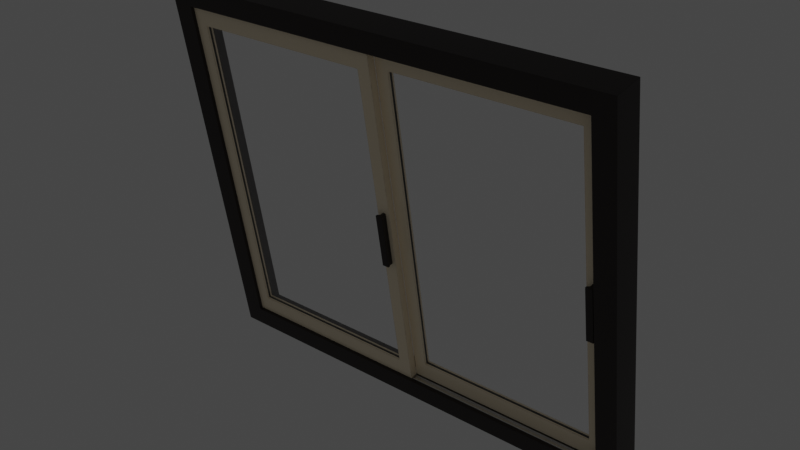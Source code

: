# Source: sliding_window.blend  (saved by Blender 4.1.23; exported with 4.5.12 LTS)
import bpy
from mathutils import Matrix  # noqa: F401  (used for matrix-valued properties, if any)

bpy.ops.wm.read_factory_settings(use_empty=True)
scene = bpy.context.scene
scene.name = 'Scene'

# ---- collections
col_sliding_window = bpy.data.collections.new('Sliding Window'); scene.collection.children.link(col_sliding_window)

# ---- materials (node trees are filled in below, after node groups)
mat_win_glass = bpy.data.materials.new('win_Glass')
mat_win_glass.alpha_threshold = 0.0
mat_win_glass.line_color = (0.0, 0.0, 0.0, 1.0)
mat_win_black_rubber = bpy.data.materials.new('win_black rubber')
mat_win_black_rubber.alpha_threshold = 0.0
mat_win_black_rubber.use_transparent_shadow = False
mat_win_black_rubber.roughness = 0.5
mat_win_metal_paint = bpy.data.materials.new('win_Metal Paint')
mat_win_metal_paint.use_transparent_shadow = False
mat_win_metal_paint_a = bpy.data.materials.new('win_Metal Paint a')
mat_win_metal_paint_a.use_transparent_shadow = False
mat_win_degradable_metal = bpy.data.materials.new('win_Degradable Metal')
mat_win_degradable_metal.use_transparent_shadow = False
mat_win_degradable_metal.use_raytrace_refraction = True
mat_win_degradable_metal.use_screen_refraction = True
mat_win_degradable_metal.thickness_mode = 'SLAB'

# ---- node groups
ng_nodegroup_004 = bpy.data.node_groups.new('NodeGroup.004', 'ShaderNodeTree')
_s = ng_nodegroup_004.interface.new_socket(name='Normal', in_out='OUTPUT', socket_type='NodeSocketVector')
_s.min_value = 0.0
_s.max_value = 0.0
_s = ng_nodegroup_004.interface.new_socket(name='Strength', in_out='INPUT', socket_type='NodeSocketFloat')
_s.subtype = 'FACTOR'
_s.default_value = 0.09167
_s.min_value = 0.0
_s.max_value = 1.0
_N = ng_nodegroup_004.nodes; _L = ng_nodegroup_004.links
n0 = _N.new('NodeFrame'); n0.name = 'Bump.001'; n0.location = (-252, 231)
n0.label = 'Bump'
n0.width = 502
n1 = _N.new('ShaderNodeTexNoise'); n1.name = 'Noise Texture'; n1.location = (30, -203)
n1.inputs[2].default_value = 0.07
n1.inputs[3].default_value = 15.1
n1.inputs[4].default_value = 0.825
n2 = _N.new('ShaderNodeTexNoise'); n2.name = 'Musgrave Texture'; n2.location = (176, -203)
n2.width = 150
n2.normalize = False
n2.inputs[2].default_value = 0.07
n2.inputs[3].default_value = 14.0
n2.inputs[4].default_value = 0.0
n2.inputs[5].default_value = 12.6
n3 = _N.new('ShaderNodeBump'); n3.name = 'Bump'; n3.location = (332, -30)
n3.inputs[1].default_value = 0.5
n3.inputs[2].default_value = 1.0
n4 = _N.new('NodeGroupOutput'); n4.name = 'Group Output'; n4.location = (331, -210)
n5 = _N.new('NodeGroupInput'); n5.name = 'Group Input'; n5.location = (32, -126)
n1.parent = n0
n2.parent = n0
n3.parent = n0
n4.parent = n0
n5.parent = n0
_L.new(n3.outputs[0], n4.inputs[0])
_L.new(n1.outputs[1], n2.inputs[0])
_L.new(n2.outputs[0], n3.inputs[3])
_L.new(n5.outputs[0], n3.inputs[0])
n4.is_active_output = True
ng_nodegroup = bpy.data.node_groups.new('NodeGroup', 'ShaderNodeTree')
_s = ng_nodegroup.interface.new_socket(name='Vector', in_out='OUTPUT', socket_type='NodeSocketVector')
_s.min_value = 0.0
_s.max_value = 0.0
_s = ng_nodegroup.interface.new_socket(name='Wear', in_out='INPUT', socket_type='NodeSocketFloat')
_s.subtype = 'FACTOR'
_s.min_value = -1.0
_s.max_value = 1.0
_N = ng_nodegroup.nodes; _L = ng_nodegroup.links
n0 = _N.new('NodeGroupOutput'); n0.name = 'Group Output'; n0.location = (-604, 52)
n1 = _N.new('ShaderNodeVectorCurve'); n1.name = 'Vector Curves'; n1.location = (-855, 52)
_c = n1.mapping.curves[0]
while len(_c.points) > 2: _c.points.remove(_c.points[-1])
_c.points[0].location = (-1.0, -1.0); _c.points[0].handle_type = 'AUTO'
_c.points[1].location = (-0.42727, 0.0375); _c.points[1].handle_type = 'AUTO'
_p = _c.points.new(0.22727, 0.25); _p.handle_type = 'AUTO'
_p = _c.points.new(0.6, 0.7); _p.handle_type = 'AUTO'
_p = _c.points.new(1.0, 1.0); _p.handle_type = 'AUTO'
n1.mapping.update()
n1.inputs[0].default_value = 0.0
n2 = _N.new('ShaderNodeValToRGB'); n2.name = 'ColorRamp.001'; n2.location = (-1100, 53)
while len(n2.color_ramp.elements) > 1: n2.color_ramp.elements.remove(n2.color_ramp.elements[-1])
n2.color_ramp.elements[0].position = 0.0; n2.color_ramp.elements[0].color = (0.0, 0.0, 0.0, 1.0)
_e = n2.color_ramp.elements.new(0.8955); _e.color = (0.877, 0.07632, 0.1826, 1.0)
n3 = _N.new('ShaderNodeMath'); n3.name = 'Math'; n3.location = (-1244, 52)
n3.inputs[2].default_value = 0.0
n4 = _N.new('ShaderNodeTexNoise'); n4.name = 'Musgrave Texture.001'; n4.location = (-1011, -159)
n4.width = 150
n4.normalize = False
n4.inputs[2].default_value = 1.0
n4.inputs[3].default_value = 3.6
n4.inputs[4].default_value = 1.0
n4.inputs[5].default_value = 7.0
n5 = _N.new('ShaderNodeTexNoise'); n5.name = 'Noise Texture.002'; n5.location = (-1151, -159)
n5.inputs[2].default_value = 7.1
n5.inputs[3].default_value = 15.4
n5.inputs[4].default_value = 0.8167
n6 = _N.new('NodeGroupInput'); n6.name = 'Group Input'; n6.location = (-1295, -160)
n6.label = 'Dustamt'
_L.new(n1.outputs[0], n0.inputs[0])
_L.new(n5.outputs[1], n4.inputs[0])
_L.new(n2.outputs[0], n1.inputs[1])
_L.new(n3.outputs[0], n2.inputs[0])
_L.new(n4.outputs[0], n3.inputs[0])
_L.new(n6.outputs[0], n3.inputs[1])
n0.is_active_output = True
ng_nodegroup_002 = bpy.data.node_groups.new('NodeGroup.002', 'ShaderNodeTree')
_s = ng_nodegroup_002.interface.new_socket(name='Color', in_out='OUTPUT', socket_type='NodeSocketColor')
_s.default_value = (0.0, 0.0, 0.0, 0.0)
_N = ng_nodegroup_002.nodes; _L = ng_nodegroup_002.links
n0 = _N.new('ShaderNodeTexNoise'); n0.name = 'Noise Texture.001'; n0.location = (-86, -1)
n0.inputs[2].default_value = 28.6
n0.inputs[3].default_value = 11.5
n0.inputs[4].default_value = 0.975
n0.inputs[8].default_value = -0.8
n1 = _N.new('NodeGroupInput'); n1.name = 'Group Input'; n1.location = (-286, 0)
n2 = _N.new('NodeGroupOutput'); n2.name = 'Group Output'; n2.location = (376, 0)
n3 = _N.new('ShaderNodeValToRGB'); n3.name = 'ColorRamp'; n3.location = (86, 1)
n3.label = 'color ramp'
while len(n3.color_ramp.elements) > 1: n3.color_ramp.elements.remove(n3.color_ramp.elements[-1])
n3.color_ramp.elements[0].position = 0.0; n3.color_ramp.elements[0].color = (0.0, 0.0, 0.0, 1.0)
_e = n3.color_ramp.elements.new(0.6591); _e.color = (1.0, 1.0, 1.0, 1.0)
_L.new(n3.outputs[0], n2.inputs[0])
_L.new(n0.outputs[1], n3.inputs[0])
n2.is_active_output = True
ng_nodegroup_001 = bpy.data.node_groups.new('NodeGroup.001', 'ShaderNodeTree')
_s = ng_nodegroup_001.interface.new_socket(name='Color', in_out='OUTPUT', socket_type='NodeSocketColor')
_s.default_value = (0.0, 0.0, 0.0, 0.0)
_N = ng_nodegroup_001.nodes; _L = ng_nodegroup_001.links
n0 = _N.new('ShaderNodeMapping'); n0.name = 'Mapping'; n0.location = (-179, 56)
n0.width = 240
n1 = _N.new('ShaderNodeTexCoord'); n1.name = 'Texture Coordinate'; n1.location = (-330, 53)
n2 = _N.new('NodeGroupOutput'); n2.name = 'Group Output'; n2.location = (511, 49)
n3 = _N.new('ShaderNodeValToRGB'); n3.name = 'ColorRamp'; n3.location = (236, 64)
while len(n3.color_ramp.elements) > 1: n3.color_ramp.elements.remove(n3.color_ramp.elements[-1])
n3.color_ramp.elements[0].position = 0.0; n3.color_ramp.elements[0].color = (0.01447, 0.009474, 0.00586, 1.0)
_e = n3.color_ramp.elements.new(1.0); _e.color = (1.0, 0.8057, 0.635, 1.0)
n4 = _N.new('ShaderNodeTexNoise'); n4.name = 'Noise Texture.001'; n4.location = (77, 52)
n4.inputs[2].default_value = 1.9
n4.inputs[3].default_value = 16.0
n4.inputs[4].default_value = 1.0
n5 = _N.new('NodeGroupInput'); n5.name = 'Group Input'; n5.location = (-427, -202)
_L.new(n1.outputs[2], n0.inputs[0])
_L.new(n0.outputs[0], n4.inputs[0])
_L.new(n3.outputs[0], n2.inputs[0])
_L.new(n4.outputs[1], n3.inputs[0])
n2.is_active_output = True

# ---- material node trees
mat_win_glass.use_nodes = True; mat_win_glass.node_tree.nodes.clear()
_N = mat_win_glass.node_tree.nodes; _L = mat_win_glass.node_tree.links
n0 = _N.new('ShaderNodeOutputMaterial'); n0.name = 'Material Output'; n0.location = (300, 300)
n1 = _N.new('ShaderNodeBsdfTransparent'); n1.name = 'Transparent BSDF'; n1.location = (-769, 114)
n2 = _N.new('ShaderNodeBsdfGlass'); n2.name = 'Glass BSDF'; n2.location = (-780, 320)
n2.distribution = 'BECKMANN'
n3 = _N.new('ShaderNodeLightPath'); n3.name = 'Light Path'; n3.location = (-780, 665)
n4 = _N.new('ShaderNodeMath'); n4.name = 'Math'; n4.location = (-378, 556)
n4.inputs[2].default_value = 0.0
n5 = _N.new('ShaderNodeMixShader'); n5.name = 'Mix Shader'; n5.location = (-8, 326)
_L.new(n2.outputs[0], n5.inputs[1])
_L.new(n1.outputs[0], n5.inputs[2])
_L.new(n3.outputs[1], n4.inputs[0])
_L.new(n3.outputs[2], n4.inputs[1])
_L.new(n4.outputs[0], n5.inputs[0])
_L.new(n5.outputs[0], n0.inputs[0])
n0.is_active_output = True
mat_win_black_rubber.use_nodes = True; mat_win_black_rubber.node_tree.nodes.clear()
_N = mat_win_black_rubber.node_tree.nodes; _L = mat_win_black_rubber.node_tree.links
n0 = _N.new('ShaderNodeOutputMaterial'); n0.name = 'Material Output'; n0.location = (300, 300)
n1 = _N.new('ShaderNodeEmission'); n1.name = 'Emission'; n1.location = (-163, 303)
n2 = _N.new('ShaderNodeMath'); n2.name = 'Math'; n2.location = (-618, 111)
n2.inputs[1].default_value = 40.0
n3 = _N.new('ShaderNodeMath'); n3.name = 'Math.001'; n3.location = (-774, 65)
n3.operation = 'MULTIPLY'
n3.inputs[1].default_value = 2.0
n4 = _N.new('ShaderNodeTexNoise'); n4.name = 'Noise Texture.001'; n4.location = (-972, 98)
n4.inputs[2].default_value = 20.0
n4.inputs[3].default_value = 1.0
n5 = _N.new('ShaderNodeMath'); n5.name = 'Math.002'; n5.location = (-638, -172)
n5.inputs[1].default_value = 20.0
n6 = _N.new('ShaderNodeMath'); n6.name = 'Math.003'; n6.location = (-794, -218)
n6.operation = 'MULTIPLY'
n6.inputs[1].default_value = 2.0
n7 = _N.new('ShaderNodeTexNoise'); n7.name = 'Noise Texture.002'; n7.location = (-231, -238)
n7.inputs[3].default_value = 5.0
n8 = _N.new('ShaderNodeTexVoronoi'); n8.name = 'Voronoi Texture'; n8.location = (-435, -213)
n9 = _N.new('ShaderNodeTexNoise'); n9.name = 'Noise Texture.003'; n9.location = (-992, -185)
n9.inputs[2].default_value = 20.0
n9.inputs[3].default_value = 1.0
n10 = _N.new('ShaderNodeInvert'); n10.name = 'Invert'; n10.location = (-89, 260)
n11 = _N.new('ShaderNodeTexCoord'); n11.name = 'Texture Coordinate'; n11.location = (-1863, 116)
n12 = _N.new('ShaderNodeMapping'); n12.name = 'Mapping'; n12.location = (-1497, 154)
n13 = _N.new('ShaderNodeTexNoise'); n13.name = 'Noise Texture'; n13.location = (-487, 262)
n13.inputs[3].default_value = 5.0
n14 = _N.new('ShaderNodeBsdfPrincipled'); n14.name = 'Principled BSDF'; n14.location = (83, 348)
n14.width = 150
n14.subsurface_method = 'BURLEY'
n14.inputs[0].default_value = (0.02333, 0.02333, 0.02333, 1.0)
n14.inputs[3].default_value = 1.45
n14.inputs[9].default_value = (1.0, 1.0, 1.0)
n14.inputs[27].default_value = (0.0, 0.0, 0.0, 1.0)
n14.inputs[28].default_value = 1.0
n15 = _N.new('ShaderNodeRGBCurve'); n15.name = 'RGB Curves'; n15.location = (-262, 70)
_c = n15.mapping.curves[3]
while len(_c.points) > 2: _c.points.remove(_c.points[-1])
_c.points[0].location = (0.0, 0.16875); _c.points[0].handle_type = 'AUTO'
_c.points[1].location = (0.27273, 0.50625); _c.points[1].handle_type = 'AUTO'
_p = _c.points.new(0.60909, 0.75); _p.handle_type = 'AUTO'
_p = _c.points.new(1.0, 1.0); _p.handle_type = 'AUTO'
n15.mapping.update()
n16 = _N.new('ShaderNodeTexNoise'); n16.name = 'Noise Texture.004'; n16.location = (-861, 381)
n16.inputs[3].default_value = 5.0
n17 = _N.new('ShaderNodeBrightContrast'); n17.name = 'Bright/Contrast'; n17.location = (-659, 340)
n17.inputs[2].default_value = 0.5
n18 = _N.new('ShaderNodeMath'); n18.name = 'Math.004'; n18.location = (-429, 36)
n18.operation = 'MULTIPLY'
n19 = _N.new('ShaderNodeBump'); n19.name = 'Bump'; n19.location = (-1, -176)
n19.inputs[0].default_value = 0.01
n19.inputs[1].default_value = 1.0
n19.inputs[2].default_value = 1.0
_L.new(n11.outputs[0], n12.inputs[0])
_L.new(n13.outputs[0], n18.inputs[0])
_L.new(n4.outputs[0], n3.inputs[0])
_L.new(n2.outputs[0], n13.inputs[2])
_L.new(n3.outputs[0], n2.inputs[0])
_L.new(n12.outputs[0], n13.inputs[0])
_L.new(n12.outputs[0], n4.inputs[0])
_L.new(n15.outputs[0], n14.inputs[2])
_L.new(n9.outputs[0], n6.inputs[0])
_L.new(n6.outputs[0], n5.inputs[0])
_L.new(n5.outputs[0], n8.inputs[2])
_L.new(n15.outputs[0], n10.inputs[1])
_L.new(n18.outputs[0], n15.inputs[1])
_L.new(n16.outputs[0], n17.inputs[0])
_L.new(n18.outputs[0], n1.inputs[0])
_L.new(n17.outputs[0], n18.inputs[1])
_L.new(n14.outputs[0], n0.inputs[0])
_L.new(n15.outputs[0], n19.inputs[3])
_L.new(n19.outputs[0], n14.inputs[5])
n0.is_active_output = True
mat_win_metal_paint.use_nodes = True; mat_win_metal_paint.node_tree.nodes.clear()
_N = mat_win_metal_paint.node_tree.nodes; _L = mat_win_metal_paint.node_tree.links
n0 = _N.new('ShaderNodeTexNoise'); n0.name = 'Noise Texture'; n0.location = (-452, -105)
n0.inputs[2].default_value = 361.7
n0.inputs[3].default_value = 0.0
n1 = _N.new('ShaderNodeBump'); n1.name = 'Bump'; n1.location = (-231, -112)
n1.inputs[0].default_value = 0.01
n1.inputs[1].default_value = 1.0
n1.inputs[2].default_value = 1.0
n2 = _N.new('ShaderNodeRGB'); n2.name = 'RGB'; n2.location = (-529, 205)
n2.outputs[0].default_value = (1.0, 0.8845, 0.6807, 1.0)
n3 = _N.new('ShaderNodeBsdfDiffuse'); n3.name = 'Diffuse BSDF'; n3.location = (-257, 173)
n3.inputs[1].default_value = 1.0
n4 = _N.new('ShaderNodeVectorMath'); n4.name = 'Vector Math'; n4.location = (-638, 800)
n4.operation = 'DOT_PRODUCT'
n5 = _N.new('ShaderNodeNewGeometry'); n5.name = 'Geometry'; n5.location = (-1160, 830)
n6 = _N.new('ShaderNodeTexNoise'); n6.name = 'Noise Texture.001'; n6.location = (-656, 1118)
n6.inputs[2].default_value = 2.0
n6.inputs[3].default_value = 15.0
n6.inputs[4].default_value = 1.0
n7 = _N.new('ShaderNodeTexCoord'); n7.name = 'Texture Coordinate'; n7.location = (-1156, 1134)
n8 = _N.new('ShaderNodeMapping'); n8.name = 'Mapping'; n8.location = (-946, 1151)
n8.width = 240
n9 = _N.new('ShaderNodeValToRGB'); n9.name = 'ColorRamp'; n9.location = (-440, 907)
while len(n9.color_ramp.elements) > 1: n9.color_ramp.elements.remove(n9.color_ramp.elements[-1])
n9.color_ramp.elements[0].position = 0.9672; n9.color_ramp.elements[0].color = (1.0, 1.0, 1.0, 1.0)
_e = n9.color_ramp.elements.new(0.9818); _e.color = (0.0, 0.0, 0.0, 1.0)
n10 = _N.new('ShaderNodeBevel'); n10.name = 'Bevel'; n10.location = (-904, 787)
n10.samples = 8
n10.inputs[0].default_value = 0.02
n11 = _N.new('ShaderNodeOutputMaterial'); n11.name = 'Material Output'; n11.location = (996, 635)
n12 = _N.new('ShaderNodeMix'); n12.name = 'Mix'; n12.location = (114, 920)
n12.data_type = 'RGBA'
n12.inputs[7].default_value = (0.0, 0.0, 0.0, 1.0)
n13 = _N.new('ShaderNodeBsdfPrincipled'); n13.name = 'Principled BSDF'; n13.location = (454, 841)
n13.distribution = 'GGX'
n13.subsurface_method = 'BURLEY'
n13.inputs[1].default_value = 0.04545
n13.inputs[2].default_value = 0.07727
n13.inputs[3].default_value = 1.45
n13.inputs[13].default_value = 0.7455
n13.inputs[27].default_value = (0.0, 0.0, 0.0, 1.0)
n13.inputs[28].default_value = 1.0
n14 = _N.new('ShaderNodeValToRGB'); n14.name = 'ColorRamp.001'; n14.location = (-436, 1139)
while len(n14.color_ramp.elements) > 1: n14.color_ramp.elements.remove(n14.color_ramp.elements[-1])
n14.color_ramp.elements[0].position = 0.3136; n14.color_ramp.elements[0].color = (0.0, 0.0, 0.0, 1.0)
_e = n14.color_ramp.elements.new(0.5409); _e.color = (1.0, 1.0, 1.0, 1.0)
n15 = _N.new('ShaderNodeMixShader'); n15.name = 'Mix Shader'; n15.location = (815, 604)
n16 = _N.new('ShaderNodeValToRGB'); n16.name = 'ColorRamp.002'; n16.location = (-442, 671)
while len(n16.color_ramp.elements) > 1: n16.color_ramp.elements.remove(n16.color_ramp.elements[-1])
n16.color_ramp.elements[0].position = 0.4182; n16.color_ramp.elements[0].color = (0.0, 0.0, 0.0, 1.0)
_e = n16.color_ramp.elements.new(0.9045); _e.color = (1.0, 1.0, 1.0, 1.0)
n17 = _N.new('ShaderNodeMix'); n17.name = 'Mix.001'; n17.location = (-61, 1031)
n17.data_type = 'RGBA'
n17.blend_type = 'SUBTRACT'
n17.inputs[0].default_value = 1.0
_L.new(n13.outputs[0], n15.inputs[1])
_L.new(n0.outputs[1], n1.inputs[3])
_L.new(n1.outputs[0], n13.inputs[5])
_L.new(n3.outputs[0], n15.inputs[2])
_L.new(n12.outputs[2], n13.inputs[0])
_L.new(n2.outputs[0], n3.inputs[0])
_L.new(n4.outputs[1], n9.inputs[0])
_L.new(n10.outputs[0], n4.inputs[0])
_L.new(n5.outputs[1], n4.inputs[1])
_L.new(n5.outputs[1], n10.inputs[1])
_L.new(n6.outputs[0], n14.inputs[0])
_L.new(n8.outputs[0], n6.inputs[1])
_L.new(n8.outputs[0], n6.inputs[0])
_L.new(n7.outputs[3], n8.inputs[0])
_L.new(n14.outputs[0], n17.inputs[7])
_L.new(n9.outputs[0], n17.inputs[6])
_L.new(n17.outputs[2], n12.inputs[0])
_L.new(n2.outputs[0], n12.inputs[6])
_L.new(n15.outputs[0], n11.inputs[0])
n11.is_active_output = True
mat_win_metal_paint_a.use_nodes = True; mat_win_metal_paint_a.node_tree.nodes.clear()
_N = mat_win_metal_paint_a.node_tree.nodes; _L = mat_win_metal_paint_a.node_tree.links
n0 = _N.new('ShaderNodeTexNoise'); n0.name = 'Noise Texture'; n0.location = (-452, -105)
n0.inputs[2].default_value = 361.7
n0.inputs[3].default_value = 0.0
n1 = _N.new('ShaderNodeBump'); n1.name = 'Bump'; n1.location = (-231, -112)
n1.inputs[0].default_value = 0.01
n1.inputs[1].default_value = 1.0
n1.inputs[2].default_value = 1.0
n2 = _N.new('ShaderNodeOutputMaterial'); n2.name = 'Material Output'; n2.location = (551, 302)
n3 = _N.new('ShaderNodeMixShader'); n3.name = 'Mix Shader'; n3.location = (331, 274)
n4 = _N.new('ShaderNodeRGB'); n4.name = 'RGB'; n4.location = (-529, 205)
n4.outputs[0].default_value = (0.03007, 0.02232, 0.01968, 1.0)
n5 = _N.new('ShaderNodeBsdfDiffuse'); n5.name = 'Diffuse BSDF'; n5.location = (-257, 173)
n5.inputs[1].default_value = 1.0
n6 = _N.new('ShaderNodeBsdfPrincipled'); n6.name = 'Principled BSDF'; n6.location = (10, 300)
n6.distribution = 'GGX'
n6.subsurface_method = 'BURLEY'
n6.inputs[1].default_value = 0.04545
n6.inputs[2].default_value = 0.07727
n6.inputs[3].default_value = 1.45
n6.inputs[13].default_value = 0.7455
n6.inputs[27].default_value = (0.0, 0.0, 0.0, 1.0)
n6.inputs[28].default_value = 1.0
_L.new(n6.outputs[0], n3.inputs[1])
_L.new(n0.outputs[1], n1.inputs[3])
_L.new(n1.outputs[0], n6.inputs[5])
_L.new(n3.outputs[0], n2.inputs[0])
_L.new(n5.outputs[0], n3.inputs[2])
_L.new(n4.outputs[0], n6.inputs[0])
_L.new(n4.outputs[0], n5.inputs[0])
n2.is_active_output = True
mat_win_degradable_metal.use_nodes = True; mat_win_degradable_metal.node_tree.nodes.clear()
_N = mat_win_degradable_metal.node_tree.nodes; _L = mat_win_degradable_metal.node_tree.links
n0 = _N.new('NodeFrame'); n0.name = 'Frame'; n0.location = (-884, 404)
n0.label = 'degradable metal, red means edit'
n0.width = 1217
n1 = _N.new('ShaderNodeGroup'); n1.name = 'Group.003'; n1.location = (-700, 0)
n1.label = 'Bump'
n1.node_tree = ng_nodegroup_004
n1.inputs[0].default_value = 0.0
n2 = _N.new('ShaderNodeGroup'); n2.name = 'Group'; n2.location = (-700, 120)
n2.label = 'Roughness'
n2.node_tree = ng_nodegroup
n2.inputs[0].default_value = 1.0
n3 = _N.new('ShaderNodeGroup'); n3.name = 'Group.002'; n3.location = (-700, 220)
n3.label = 'ColorOpacity'
n3.node_tree = ng_nodegroup_002
n4 = _N.new('ShaderNodeGroup'); n4.name = 'Group.001'; n4.location = (-700, 320)
n4.label = 'Color'
n4.node_tree = ng_nodegroup_001
n5 = _N.new('ShaderNodeOutputMaterial'); n5.name = 'Material Output'; n5.location = (40, 320)
n5.label = 'Output'
n6 = _N.new('ShaderNodeBsdfPrincipled'); n6.name = 'Master'; n6.location = (-220, 320)
n6.label = 'Master'
n6.distribution = 'GGX'
n6.subsurface_method = 'BURLEY'
n6.inputs[1].default_value = 1.0
n6.inputs[3].default_value = 21.4
n6.inputs[13].default_value = 0.2182
n6.inputs[27].default_value = (0.0, 0.0, 0.0, 1.0)
n6.inputs[28].default_value = 1.0
n7 = _N.new('ShaderNodeMix'); n7.name = 'Mix'; n7.location = (-380, 320)
n7.label = 'c2opacity'
n7.data_type = 'RGBA'
n7.clamp_result = True
n7.inputs[0].default_value = 1.0
n8 = _N.new('ShaderNodeMix'); n8.name = 'Mix.001'; n8.location = (-540, 320)
n8.label = 'ChangeC2'
n8.data_type = 'RGBA'
n8.inputs[0].default_value = 1.0
n8.inputs[7].default_value = (1.0, 0.8787, 0.7781, 1.0)
n9 = _N.new('ShaderNodeValue'); n9.name = 'Value'; n9.location = (40, 160)
n9.outputs[0].default_value = 0.0
_L.new(n6.outputs[0], n5.inputs[0])
_L.new(n1.outputs[0], n6.inputs[5])
_L.new(n2.outputs[0], n6.inputs[2])
_L.new(n4.outputs[0], n8.inputs[6])
_L.new(n7.outputs[2], n6.inputs[0])
_L.new(n8.outputs[2], n7.inputs[6])
_L.new(n3.outputs[0], n7.inputs[7])
_L.new(n9.outputs[0], n5.inputs[3])
n5.is_active_output = True

# ---- world
world_world = bpy.data.worlds.new('World'); scene.world = world_world
world_world.use_nodes = True; world_world.node_tree.nodes.clear()
_N = world_world.node_tree.nodes; _L = world_world.node_tree.links
n0 = _N.new('ShaderNodeOutputWorld'); n0.name = 'World Output'; n0.location = (300, 300)
n1 = _N.new('ShaderNodeBackground'); n1.name = 'Background'; n1.location = (10, 300)
n1.inputs[0].default_value = (0.05088, 0.05088, 0.05088, 1.0)
_L.new(n1.outputs[0], n0.inputs[0])
n0.is_active_output = True
world_world.color = (0.05088, 0.05088, 0.05088)
world_world.use_sun_shadow = False
world_world.sun_shadow_jitter_overblur = 0.0

# ---- meshes
me_plane_008 = bpy.data.meshes.new('Plane.008')
me_plane_008.from_pydata([(-0.7696, -0.625, -0.01), (-0.7696, 0.625, -0.01), (-0.03938, -0.625, -0.01), (-0.03938, 0.625, -0.01), (-0.7696, -0.625, -0.02), (-0.7696, 0.625, -0.02), (-0.03938, -0.625, -0.02), (-0.03938, 0.625, -0.02)], [], [(2, 3, 1, 0), (6, 4, 5, 7)])
_uv = me_plane_008.uv_layers.new(name='UVMap')
_uv.uv.foreach_set('vector', [0.0, 0.0, 0.0, 0.0, 0.0, 0.0, 0.0, 0.0, 0.0, 0.0, 0.0, 0.0, 0.0, 0.0, 0.0, 0.0])
_uv = me_plane_008.uv_layers.new(name='automap')
_uv.uv.foreach_set('vector', [0.8651, -0.125, 0.8651, 1.125, 0.1349, 1.125, 0.1349, -0.125, 0.8651, -0.125, 0.1349, -0.125, 0.1349, 1.125, 0.8651, 1.125])
_uv.active_render = True
me_plane_008.materials.append(mat_win_glass)
me_plane_008.use_remesh_fix_poles = True
me_plane_008.use_remesh_preserve_attributes = False
me_plane_008.auto_texspace = False
me_plane_008.update()
me_plane_009 = bpy.data.meshes.new('Plane.009')
me_plane_009.from_pydata([(-0.7696, -0.625, -0.01), (-0.7696, 0.625, -0.01), (-0.03938, -0.625, -0.01), (-0.03938, 0.625, -0.01), (-0.7696, -0.625, -0.02), (-0.7696, 0.625, -0.02), (-0.03938, -0.625, -0.02), (-0.03938, 0.625, -0.02)], [], [(2, 3, 1, 0), (6, 4, 5, 7)])
_uv = me_plane_009.uv_layers.new(name='UVMap')
_uv.uv.foreach_set('vector', [0.0, 0.0, 0.0, 0.0, 0.0, 0.0, 0.0, 0.0, 0.0, 0.0, 0.0, 0.0, 0.0, 0.0, 0.0, 0.0])
_uv = me_plane_009.uv_layers.new(name='automap')
_uv.uv.foreach_set('vector', [0.8651, -0.125, 0.8651, 1.125, 0.1349, 1.125, 0.1349, -0.125, 0.8651, -0.125, 0.1349, -0.125, 0.1349, 1.125, 0.8651, 1.125])
_uv.active_render = True
me_plane_009.materials.append(mat_win_glass)
me_plane_009.use_remesh_fix_poles = True
me_plane_009.use_remesh_preserve_attributes = False
me_plane_009.auto_texspace = False
me_plane_009.update()
me_plane_010 = bpy.data.meshes.new('Plane.010')
me_plane_010.from_pydata([(-0.4045, 0.0, 0.015), (-0.4045, 1.364, 0.015), (0.4045, 0.0, 0.015), (0.4045, 1.364, 0.015), (-0.4045, 0.07, 0.015), (0.4045, 0.07, 0.015), (0.4045, 1.294, 0.015), (-0.4045, 1.294, 0.015), (-0.3545, 1.364, 0.015), (-0.3545, 0.0, 0.015), (-0.3545, 0.07, 0.015), (-0.3545, 1.294, 0.015), (0.3545, 0.0, 0.015), (0.3545, 1.364, 0.015), (0.3545, 0.07, 0.015), (0.3545, 1.294, 0.015), (-0.4045, 0.0, -0.015), (-0.4045, 1.364, -0.015), (0.4045, 0.0, -0.015), (0.4045, 1.364, -0.015), (-0.4045, 0.07, -0.015), (0.4045, 0.07, -0.015), (0.4045, 1.294, -0.015), (-0.4045, 1.294, -0.015), (-0.3545, 1.364, -0.015), (-0.3545, 0.0, -0.015), (-0.3545, 0.07, -0.015), (-0.3545, 1.294, -0.015), (0.3545, 0.0, -0.015), (0.3545, 1.364, -0.015), (0.3545, 0.07, -0.015), (0.3545, 1.294, -0.015), (-0.3532, 1.293, -0.006), (-0.3532, 0.07133, -0.006), (0.3532, 0.07133, -0.006), (0.3532, 1.293, -0.006), (-0.3532, 0.07133, 0.006), (-0.3532, 1.293, 0.006), (0.3532, 1.293, 0.006), (0.3532, 0.07133, 0.006), (-0.3545, 0.07, 0.007), (-0.3545, 0.07, 0.005), (-0.3545, 0.07, -0.005), (-0.3545, 0.07, -0.007), (-0.3545, 1.294, -0.007), (-0.3545, 1.294, -0.005), (-0.3545, 1.294, 0.005), (-0.3545, 1.294, 0.007), (0.3545, 0.07, -0.007), (0.3545, 0.07, -0.005), (0.3545, 0.07, 0.005), (0.3545, 0.07, 0.007), (0.3545, 1.294, 0.007), (0.3545, 1.294, 0.005), (0.3545, 1.294, -0.005), (0.3545, 1.294, -0.007)], [], [(15, 6, 3, 13), (12, 2, 5, 14), (14, 5, 6, 15), (4, 10, 11, 7), (0, 9, 10, 4), (7, 11, 8, 1), (9, 12, 14, 10), (11, 15, 13, 8), (31, 29, 19, 22), (28, 30, 21, 18), (30, 31, 22, 21), (20, 23, 27, 26), (16, 20, 26, 25), (23, 17, 24, 27), (25, 26, 30, 28), (27, 24, 29, 31), (0, 4, 20, 16), (1, 8, 24, 17), (2, 12, 28, 18), (3, 6, 22, 19), (4, 7, 23, 20), (5, 2, 18, 21), (6, 5, 21, 22), (7, 1, 17, 23), (8, 13, 29, 24), (9, 0, 16, 25), (15, 11, 47, 52), (54, 49, 50, 53), (42, 45, 46, 41), (12, 9, 25, 28), (13, 3, 19, 29), (40, 51, 39, 36), (45, 54, 53, 46), (14, 15, 52, 51), (44, 43, 26, 27), (48, 55, 31, 30), (11, 10, 40, 47), (55, 44, 27, 31), (10, 14, 51, 40), (43, 48, 30, 26), (35, 34, 49, 54), (39, 38, 53, 50), (33, 32, 45, 42), (37, 36, 41, 46), (32, 35, 54, 45), (38, 37, 46, 53), (34, 33, 42, 49), (36, 39, 50, 41), (49, 42, 41, 50), (52, 47, 37, 38), (47, 40, 36, 37), (51, 52, 38, 39), (48, 43, 33, 34), (44, 55, 35, 32), (43, 44, 32, 33), (55, 48, 34, 35)])
me_plane_010.polygons.foreach_set('material_index', [1, 1, 1, 1, 1, 1, 1, 1, 1, 1, 1, 1, 1, 1, 1, 1, 1, 1, 1, 1, 1, 1, 1, 1, 1, 1, 1, 0, 0, 1, 1, 0, 0, 1, 1, 1, 1, 1, 1, 1, 0, 0, 0, 0, 0, 0, 0, 0, 0, 0, 0, 0, 0, 0, 0, 0])
_uv = me_plane_010.uv_layers.new(name='UVMap')
_uv.uv.foreach_set('vector', [0.01133, 0.7579, 0.04131, 0.6985, 0.07129, 0.7114, 0.08318, 0.7265, 0.07521, 0.04386, 0.06219, 0.05595, 0.03764, 0.06816, 0.01021, 0.009897, 0.01021, 0.009897, 0.03764, 0.06816, 0.04131, 0.6985, 0.01133, 0.7579, 0.4802, 0.09891, 0.5102, 0.03946, 0.5113, 0.7875, 0.4839, 0.7292, 0.4503, 0.08602, 0.4384, 0.07094, 0.5102, 0.03946, 0.4802, 0.09891, 0.4839, 0.7292, 0.5113, 0.7875, 0.4463, 0.7535, 0.4594, 0.7415, 0.4384, 0.07094, 0.07521, 0.04386, 0.01021, 0.009897, 0.5102, 0.03946, 0.5113, 0.7875, 0.01133, 0.7579, 0.08318, 0.7265, 0.4463, 0.7535, 0.08395, 0.6808, 0.09013, 0.7112, 0.07343, 0.7066, 0.05882, 0.6867, 0.07835, 0.05766, 0.07394, 0.08403, 0.05249, 0.07692, 0.06631, 0.0604, 0.07394, 0.08403, 0.08395, 0.6808, 0.05882, 0.6867, 0.05249, 0.07692, 0.4627, 0.1107, 0.4691, 0.7205, 0.4476, 0.7134, 0.4376, 0.1166, 0.4481, 0.0908, 0.4627, 0.1107, 0.4376, 0.1166, 0.4314, 0.08622, 0.4691, 0.7205, 0.4552, 0.737, 0.4432, 0.7397, 0.4476, 0.7134, 0.4314, 0.08622, 0.4376, 0.1166, 0.07394, 0.08403, 0.07835, 0.05766, 0.4476, 0.7134, 0.4432, 0.7397, 0.09013, 0.7112, 0.08395, 0.6808, 0.4503, 0.08602, 0.4802, 0.09891, 0.4627, 0.1107, 0.4481, 0.0908, 0.4594, 0.7415, 0.4463, 0.7535, 0.4432, 0.7397, 0.4552, 0.737, 0.06219, 0.05595, 0.07521, 0.04386, 0.07835, 0.05766, 0.06631, 0.0604, 0.07129, 0.7114, 0.04131, 0.6985, 0.05882, 0.6867, 0.07343, 0.7066, 0.4802, 0.09891, 0.4839, 0.7292, 0.4691, 0.7205, 0.4627, 0.1107, 0.03764, 0.06816, 0.06219, 0.05595, 0.06631, 0.0604, 0.05249, 0.07692, 0.04131, 0.6985, 0.03764, 0.06816, 0.05249, 0.07692, 0.05882, 0.6867, 0.4839, 0.7292, 0.4594, 0.7415, 0.4552, 0.737, 0.4691, 0.7205, 0.4463, 0.7535, 0.08318, 0.7265, 0.09013, 0.7112, 0.4432, 0.7397, 0.4384, 0.07094, 0.4503, 0.08602, 0.4481, 0.0908, 0.4314, 0.08622, 0.01133, 0.7579, 0.5113, 0.7875, 0.5214, 0.7973, 0.0001161, 0.7657, 0.5368, 0.4929, 0.5381, 0.01568, 0.5483, 0.02594, 0.547, 0.4836, 0.9848, 0.04069, 0.9834, 0.5179, 0.9732, 0.5077, 0.9746, 0.04996, 0.07521, 0.04386, 0.4384, 0.07094, 0.4314, 0.08622, 0.07835, 0.05766, 0.08318, 0.7265, 0.07129, 0.7114, 0.07343, 0.7066, 0.09013, 0.7112, 0.9584, 0.06755, 0.5677, 0.04228, 0.5551, 0.03461, 0.966, 0.05622, 0.9834, 0.5179, 0.5368, 0.4929, 0.547, 0.4836, 0.9732, 0.5077, 0.01021, 0.009897, 0.01133, 0.7579, 0.0001161, 0.7657, 0.000115, 0.000115, 0.4355, 0.7063, 0.4296, 0.1241, 0.4376, 0.1166, 0.4476, 0.7134, 0.0861, 0.09115, 0.09198, 0.6733, 0.08395, 0.6808, 0.07394, 0.08403, 0.5113, 0.7875, 0.5102, 0.03946, 0.5214, 0.0317, 0.5214, 0.7973, 0.09198, 0.6733, 0.4355, 0.7063, 0.4476, 0.7134, 0.08395, 0.6808, 0.5102, 0.03946, 0.01021, 0.009897, 0.000115, 0.000115, 0.5214, 0.0317, 0.4296, 0.1241, 0.0861, 0.09115, 0.07394, 0.08403, 0.4376, 0.1166, 0.5294, 0.5017, 0.5286, 0.008065, 0.5381, 0.01568, 0.5368, 0.4929, 0.5551, 0.03461, 0.5555, 0.4774, 0.547, 0.4836, 0.5483, 0.02594, 0.9922, 0.0319, 0.993, 0.5255, 0.9834, 0.5179, 0.9848, 0.04069, 0.9665, 0.499, 0.966, 0.05622, 0.9746, 0.04996, 0.9732, 0.5077, 0.993, 0.5255, 0.5294, 0.5017, 0.5368, 0.4929, 0.9834, 0.5179, 0.5555, 0.4774, 0.9665, 0.499, 0.9732, 0.5077, 0.547, 0.4836, 0.5286, 0.008065, 0.9922, 0.0319, 0.9848, 0.04069, 0.5381, 0.01568, 0.966, 0.05622, 0.5551, 0.03461, 0.5483, 0.02594, 0.9746, 0.04996, 0.5381, 0.01568, 0.9848, 0.04069, 0.9746, 0.04996, 0.5483, 0.02594, 0.5631, 0.4661, 0.9539, 0.4913, 0.9665, 0.499, 0.5555, 0.4774, 0.9539, 0.4913, 0.9584, 0.06755, 0.966, 0.05622, 0.9665, 0.499, 0.5677, 0.04228, 0.5631, 0.4661, 0.5555, 0.4774, 0.5551, 0.03461, 0.5217, 0.000115, 0.9999, 0.02548, 0.9922, 0.0319, 0.5286, 0.008065, 0.9999, 0.5335, 0.5217, 0.5081, 0.5294, 0.5017, 0.993, 0.5255, 0.9999, 0.02548, 0.9999, 0.5335, 0.993, 0.5255, 0.9922, 0.0319, 0.5217, 0.5081, 0.5217, 0.000115, 0.5286, 0.008065, 0.5294, 0.5017])
_uv = me_plane_010.uv_layers.new(name='automap')
_uv.uv.foreach_set('vector', [0.8545, 1.112, 0.9045, 1.112, 0.9045, 1.182, 0.8545, 1.182, 0.8545, -0.182, 0.9045, -0.182, 0.9045, -0.112, 0.8545, -0.112, 0.8545, -0.112, 0.9045, -0.112, 0.9045, 1.112, 0.8545, 1.112, 0.0955, -0.112, 0.1455, -0.112, 0.1455, 1.112, 0.0955, 1.112, 0.0955, -0.182, 0.1455, -0.182, 0.1455, -0.112, 0.0955, -0.112, 0.0955, 1.112, 0.1455, 1.112, 0.1455, 1.182, 0.0955, 1.182, 0.1455, -0.182, 0.8545, -0.182, 0.8545, -0.112, 0.1455, -0.112, 0.1455, 1.112, 0.8545, 1.112, 0.8545, 1.182, 0.1455, 1.182, 0.8545, 1.112, 0.8545, 1.182, 0.9045, 1.182, 0.9045, 1.112, 0.8545, -0.182, 0.8545, -0.112, 0.9045, -0.112, 0.9045, -0.182, 0.8545, -0.112, 0.8545, 1.112, 0.9045, 1.112, 0.9045, -0.112, 0.0955, -0.112, 0.0955, 1.112, 0.1455, 1.112, 0.1455, -0.112, 0.0955, -0.182, 0.0955, -0.112, 0.1455, -0.112, 0.1455, -0.182, 0.0955, 1.112, 0.0955, 1.182, 0.1455, 1.182, 0.1455, 1.112, 0.1455, -0.182, 0.1455, -0.112, 0.8545, -0.112, 0.8545, -0.182, 0.1455, 1.112, 0.1455, 1.182, 0.8545, 1.182, 0.8545, 1.112, -0.182, 0.515, -0.112, 0.515, -0.112, 0.485, -0.182, 0.485, 0.0955, 0.515, 0.1455, 0.515, 0.1455, 0.485, 0.0955, 0.485, 0.9045, 0.515, 0.8545, 0.515, 0.8545, 0.485, 0.9045, 0.485, 1.182, 0.515, 1.112, 0.515, 1.112, 0.485, 1.182, 0.485, -0.112, 0.515, 1.112, 0.515, 1.112, 0.485, -0.112, 0.485, -0.112, 0.515, -0.182, 0.515, -0.182, 0.485, -0.112, 0.485, 1.112, 0.515, -0.112, 0.515, -0.112, 0.485, 1.112, 0.485, 1.112, 0.515, 1.182, 0.515, 1.182, 0.485, 1.112, 0.485, 0.1455, 0.515, 0.8545, 0.515, 0.8545, 0.485, 0.1455, 0.485, 0.1455, 0.515, 0.0955, 0.515, 0.0955, 0.485, 0.1455, 0.485, 0.8545, 0.515, 0.1455, 0.515, 0.1455, 0.507, 0.8545, 0.507, 1.112, 0.495, -0.112, 0.495, -0.112, 0.505, 1.112, 0.505, -0.112, 0.495, 1.112, 0.495, 1.112, 0.505, -0.112, 0.505, 0.8545, 0.515, 0.1455, 0.515, 0.1455, 0.485, 0.8545, 0.485, 0.8545, 0.515, 0.9045, 0.515, 0.9045, 0.485, 0.8545, 0.485, 0.1455, -0.112, 0.8545, -0.112, 0.8532, -0.1107, 0.1468, -0.1107, 0.1455, 0.495, 0.8545, 0.495, 0.8545, 0.505, 0.1455, 0.505, -0.112, 0.515, 1.112, 0.515, 1.112, 0.507, -0.112, 0.507, 1.112, 0.493, -0.112, 0.493, -0.112, 0.485, 1.112, 0.485, -0.112, 0.493, 1.112, 0.493, 1.112, 0.485, -0.112, 0.485, 1.112, 0.515, -0.112, 0.515, -0.112, 0.507, 1.112, 0.507, 0.8545, 0.493, 0.1455, 0.493, 0.1455, 0.485, 0.8545, 0.485, 0.1455, 0.515, 0.8545, 0.515, 0.8545, 0.507, 0.1455, 0.507, 0.1455, 0.493, 0.8545, 0.493, 0.8545, 0.485, 0.1455, 0.485, 0.8532, 1.111, 0.8532, -0.1107, 0.8545, -0.112, 0.8545, 1.112, 0.8532, -0.1107, 0.8532, 1.111, 0.8545, 1.112, 0.8545, -0.112, 0.1468, -0.1107, 0.1468, 1.111, 0.1455, 1.112, 0.1455, -0.112, 0.1468, 1.111, 0.1468, -0.1107, 0.1455, -0.112, 0.1455, 1.112, 0.1468, 1.111, 0.8532, 1.111, 0.8545, 1.112, 0.1455, 1.112, 0.8532, 1.111, 0.1468, 1.111, 0.1455, 1.112, 0.8545, 1.112, 0.8532, -0.1107, 0.1468, -0.1107, 0.1455, -0.112, 0.8545, -0.112, 0.1468, -0.1107, 0.8532, -0.1107, 0.8545, -0.112, 0.1455, -0.112, 0.8545, 0.495, 0.1455, 0.495, 0.1455, 0.505, 0.8545, 0.505, 0.8545, 1.112, 0.1455, 1.112, 0.1468, 1.111, 0.8532, 1.111, 0.1455, 1.112, 0.1455, -0.112, 0.1468, -0.1107, 0.1468, 1.111, 0.8545, -0.112, 0.8545, 1.112, 0.8532, 1.111, 0.8532, -0.1107, 0.8545, -0.112, 0.1455, -0.112, 0.1468, -0.1107, 0.8532, -0.1107, 0.1455, 1.112, 0.8545, 1.112, 0.8532, 1.111, 0.1468, 1.111, 0.1455, -0.112, 0.1455, 1.112, 0.1468, 1.111, 0.1468, -0.1107, 0.8545, 1.112, 0.8545, -0.112, 0.8532, -0.1107, 0.8532, 1.111])
_uv.active_render = True
me_plane_010.materials.append(mat_win_black_rubber)
me_plane_010.materials.append(mat_win_metal_paint)
me_plane_010.use_remesh_fix_poles = True
me_plane_010.use_remesh_preserve_attributes = False
me_plane_010.auto_texspace = False
me_plane_010.update()
me_plane_011 = bpy.data.meshes.new('Plane.011')
me_plane_011.from_pydata([(-0.4045, 0.0, 0.015), (-0.4045, 1.364, 0.015), (0.4045, 0.0, 0.015), (0.4045, 1.364, 0.015), (-0.4045, 0.07, 0.015), (0.4045, 0.07, 0.015), (0.4045, 1.294, 0.015), (-0.4045, 1.294, 0.015), (-0.3545, 1.364, 0.015), (-0.3545, 0.0, 0.015), (-0.3545, 0.07, 0.015), (-0.3545, 1.294, 0.015), (0.3545, 0.0, 0.015), (0.3545, 1.364, 0.015), (0.3545, 0.07, 0.015), (0.3545, 1.294, 0.015), (-0.4045, 0.0, -0.015), (-0.4045, 1.364, -0.015), (0.4045, 0.0, -0.015), (0.4045, 1.364, -0.015), (-0.4045, 0.07, -0.015), (0.4045, 0.07, -0.015), (0.4045, 1.294, -0.015), (-0.4045, 1.294, -0.015), (-0.3545, 1.364, -0.015), (-0.3545, 0.0, -0.015), (-0.3545, 0.07, -0.015), (-0.3545, 1.294, -0.015), (0.3545, 0.0, -0.015), (0.3545, 1.364, -0.015), (0.3545, 0.07, -0.015), (0.3545, 1.294, -0.015), (-0.3532, 1.293, -0.006), (-0.3532, 0.07133, -0.006), (0.3532, 0.07133, -0.006), (0.3532, 1.293, -0.006), (-0.3532, 0.07133, 0.006), (-0.3532, 1.293, 0.006), (0.3532, 1.293, 0.006), (0.3532, 0.07133, 0.006), (-0.3545, 0.07, 0.007), (-0.3545, 0.07, 0.005), (-0.3545, 0.07, -0.005), (-0.3545, 0.07, -0.007), (-0.3545, 1.294, -0.007), (-0.3545, 1.294, -0.005), (-0.3545, 1.294, 0.005), (-0.3545, 1.294, 0.007), (0.3545, 0.07, -0.007), (0.3545, 0.07, -0.005), (0.3545, 0.07, 0.005), (0.3545, 0.07, 0.007), (0.3545, 1.294, 0.007), (0.3545, 1.294, 0.005), (0.3545, 1.294, -0.005), (0.3545, 1.294, -0.007)], [], [(15, 6, 3, 13), (12, 2, 5, 14), (14, 5, 6, 15), (4, 10, 11, 7), (0, 9, 10, 4), (7, 11, 8, 1), (9, 12, 14, 10), (11, 15, 13, 8), (31, 29, 19, 22), (28, 30, 21, 18), (30, 31, 22, 21), (20, 23, 27, 26), (16, 20, 26, 25), (23, 17, 24, 27), (25, 26, 30, 28), (27, 24, 29, 31), (0, 4, 20, 16), (1, 8, 24, 17), (2, 12, 28, 18), (3, 6, 22, 19), (4, 7, 23, 20), (5, 2, 18, 21), (6, 5, 21, 22), (7, 1, 17, 23), (8, 13, 29, 24), (9, 0, 16, 25), (15, 11, 47, 52), (54, 49, 50, 53), (42, 45, 46, 41), (12, 9, 25, 28), (13, 3, 19, 29), (40, 51, 39, 36), (45, 54, 53, 46), (14, 15, 52, 51), (44, 43, 26, 27), (48, 55, 31, 30), (11, 10, 40, 47), (55, 44, 27, 31), (10, 14, 51, 40), (43, 48, 30, 26), (35, 34, 49, 54), (39, 38, 53, 50), (33, 32, 45, 42), (37, 36, 41, 46), (32, 35, 54, 45), (38, 37, 46, 53), (34, 33, 42, 49), (36, 39, 50, 41), (49, 42, 41, 50), (52, 47, 37, 38), (47, 40, 36, 37), (51, 52, 38, 39), (48, 43, 33, 34), (44, 55, 35, 32), (43, 44, 32, 33), (55, 48, 34, 35)])
me_plane_011.polygons.foreach_set('material_index', [1, 1, 1, 1, 1, 1, 1, 1, 1, 1, 1, 1, 1, 1, 1, 1, 1, 1, 1, 1, 1, 1, 1, 1, 1, 1, 1, 0, 0, 1, 1, 0, 0, 1, 1, 1, 1, 1, 1, 1, 0, 0, 0, 0, 0, 0, 0, 0, 0, 0, 0, 0, 0, 0, 0, 0])
_uv = me_plane_011.uv_layers.new(name='UVMap')
_uv.uv.foreach_set('vector', [0.01133, 0.7579, 0.04131, 0.6985, 0.07129, 0.7114, 0.08318, 0.7265, 0.07521, 0.04386, 0.06219, 0.05595, 0.03764, 0.06816, 0.01021, 0.009897, 0.01021, 0.009897, 0.03764, 0.06816, 0.04131, 0.6985, 0.01133, 0.7579, 0.4802, 0.09891, 0.5102, 0.03946, 0.5113, 0.7875, 0.4839, 0.7292, 0.4503, 0.08602, 0.4384, 0.07094, 0.5102, 0.03946, 0.4802, 0.09891, 0.4839, 0.7292, 0.5113, 0.7875, 0.4463, 0.7535, 0.4594, 0.7415, 0.4384, 0.07094, 0.07521, 0.04386, 0.01021, 0.009897, 0.5102, 0.03946, 0.5113, 0.7875, 0.01133, 0.7579, 0.08318, 0.7265, 0.4463, 0.7535, 0.08395, 0.6808, 0.09013, 0.7112, 0.07343, 0.7066, 0.05882, 0.6867, 0.07835, 0.05766, 0.07394, 0.08403, 0.05249, 0.07692, 0.06631, 0.0604, 0.07394, 0.08403, 0.08395, 0.6808, 0.05882, 0.6867, 0.05249, 0.07692, 0.4627, 0.1107, 0.4691, 0.7205, 0.4476, 0.7134, 0.4376, 0.1166, 0.4481, 0.0908, 0.4627, 0.1107, 0.4376, 0.1166, 0.4314, 0.08622, 0.4691, 0.7205, 0.4552, 0.737, 0.4432, 0.7397, 0.4476, 0.7134, 0.4314, 0.08622, 0.4376, 0.1166, 0.07394, 0.08403, 0.07835, 0.05766, 0.4476, 0.7134, 0.4432, 0.7397, 0.09013, 0.7112, 0.08395, 0.6808, 0.4503, 0.08602, 0.4802, 0.09891, 0.4627, 0.1107, 0.4481, 0.0908, 0.4594, 0.7415, 0.4463, 0.7535, 0.4432, 0.7397, 0.4552, 0.737, 0.06219, 0.05595, 0.07521, 0.04386, 0.07835, 0.05766, 0.06631, 0.0604, 0.07129, 0.7114, 0.04131, 0.6985, 0.05882, 0.6867, 0.07343, 0.7066, 0.4802, 0.09891, 0.4839, 0.7292, 0.4691, 0.7205, 0.4627, 0.1107, 0.03764, 0.06816, 0.06219, 0.05595, 0.06631, 0.0604, 0.05249, 0.07692, 0.04131, 0.6985, 0.03764, 0.06816, 0.05249, 0.07692, 0.05882, 0.6867, 0.4839, 0.7292, 0.4594, 0.7415, 0.4552, 0.737, 0.4691, 0.7205, 0.4463, 0.7535, 0.08318, 0.7265, 0.09013, 0.7112, 0.4432, 0.7397, 0.4384, 0.07094, 0.4503, 0.08602, 0.4481, 0.0908, 0.4314, 0.08622, 0.01133, 0.7579, 0.5113, 0.7875, 0.5214, 0.7973, 0.0001161, 0.7657, 0.5368, 0.4929, 0.5381, 0.01568, 0.5483, 0.02594, 0.547, 0.4836, 0.9848, 0.04069, 0.9834, 0.5179, 0.9732, 0.5077, 0.9746, 0.04996, 0.07521, 0.04386, 0.4384, 0.07094, 0.4314, 0.08622, 0.07835, 0.05766, 0.08318, 0.7265, 0.07129, 0.7114, 0.07343, 0.7066, 0.09013, 0.7112, 0.9584, 0.06755, 0.5677, 0.04228, 0.5551, 0.03461, 0.966, 0.05622, 0.9834, 0.5179, 0.5368, 0.4929, 0.547, 0.4836, 0.9732, 0.5077, 0.01021, 0.009897, 0.01133, 0.7579, 0.0001161, 0.7657, 0.000115, 0.000115, 0.4355, 0.7063, 0.4296, 0.1241, 0.4376, 0.1166, 0.4476, 0.7134, 0.0861, 0.09115, 0.09198, 0.6733, 0.08395, 0.6808, 0.07394, 0.08403, 0.5113, 0.7875, 0.5102, 0.03946, 0.5214, 0.0317, 0.5214, 0.7973, 0.09198, 0.6733, 0.4355, 0.7063, 0.4476, 0.7134, 0.08395, 0.6808, 0.5102, 0.03946, 0.01021, 0.009897, 0.000115, 0.000115, 0.5214, 0.0317, 0.4296, 0.1241, 0.0861, 0.09115, 0.07394, 0.08403, 0.4376, 0.1166, 0.5294, 0.5017, 0.5286, 0.008065, 0.5381, 0.01568, 0.5368, 0.4929, 0.5551, 0.03461, 0.5555, 0.4774, 0.547, 0.4836, 0.5483, 0.02594, 0.9922, 0.0319, 0.993, 0.5255, 0.9834, 0.5179, 0.9848, 0.04069, 0.9665, 0.499, 0.966, 0.05622, 0.9746, 0.04996, 0.9732, 0.5077, 0.993, 0.5255, 0.5294, 0.5017, 0.5368, 0.4929, 0.9834, 0.5179, 0.5555, 0.4774, 0.9665, 0.499, 0.9732, 0.5077, 0.547, 0.4836, 0.5286, 0.008065, 0.9922, 0.0319, 0.9848, 0.04069, 0.5381, 0.01568, 0.966, 0.05622, 0.5551, 0.03461, 0.5483, 0.02594, 0.9746, 0.04996, 0.5381, 0.01568, 0.9848, 0.04069, 0.9746, 0.04996, 0.5483, 0.02594, 0.5631, 0.4661, 0.9539, 0.4913, 0.9665, 0.499, 0.5555, 0.4774, 0.9539, 0.4913, 0.9584, 0.06755, 0.966, 0.05622, 0.9665, 0.499, 0.5677, 0.04228, 0.5631, 0.4661, 0.5555, 0.4774, 0.5551, 0.03461, 0.5217, 0.000115, 0.9999, 0.02548, 0.9922, 0.0319, 0.5286, 0.008065, 0.9999, 0.5335, 0.5217, 0.5081, 0.5294, 0.5017, 0.993, 0.5255, 0.9999, 0.02548, 0.9999, 0.5335, 0.993, 0.5255, 0.9922, 0.0319, 0.5217, 0.5081, 0.5217, 0.000115, 0.5286, 0.008065, 0.5294, 0.5017])
_uv = me_plane_011.uv_layers.new(name='automap')
_uv.uv.foreach_set('vector', [0.8545, 1.112, 0.9045, 1.112, 0.9045, 1.182, 0.8545, 1.182, 0.8545, -0.182, 0.9045, -0.182, 0.9045, -0.112, 0.8545, -0.112, 0.8545, -0.112, 0.9045, -0.112, 0.9045, 1.112, 0.8545, 1.112, 0.0955, -0.112, 0.1455, -0.112, 0.1455, 1.112, 0.0955, 1.112, 0.0955, -0.182, 0.1455, -0.182, 0.1455, -0.112, 0.0955, -0.112, 0.0955, 1.112, 0.1455, 1.112, 0.1455, 1.182, 0.0955, 1.182, 0.1455, -0.182, 0.8545, -0.182, 0.8545, -0.112, 0.1455, -0.112, 0.1455, 1.112, 0.8545, 1.112, 0.8545, 1.182, 0.1455, 1.182, 0.8545, 1.112, 0.8545, 1.182, 0.9045, 1.182, 0.9045, 1.112, 0.8545, -0.182, 0.8545, -0.112, 0.9045, -0.112, 0.9045, -0.182, 0.8545, -0.112, 0.8545, 1.112, 0.9045, 1.112, 0.9045, -0.112, 0.0955, -0.112, 0.0955, 1.112, 0.1455, 1.112, 0.1455, -0.112, 0.0955, -0.182, 0.0955, -0.112, 0.1455, -0.112, 0.1455, -0.182, 0.0955, 1.112, 0.0955, 1.182, 0.1455, 1.182, 0.1455, 1.112, 0.1455, -0.182, 0.1455, -0.112, 0.8545, -0.112, 0.8545, -0.182, 0.1455, 1.112, 0.1455, 1.182, 0.8545, 1.182, 0.8545, 1.112, -0.182, 0.515, -0.112, 0.515, -0.112, 0.485, -0.182, 0.485, 0.0955, 0.515, 0.1455, 0.515, 0.1455, 0.485, 0.0955, 0.485, 0.9045, 0.515, 0.8545, 0.515, 0.8545, 0.485, 0.9045, 0.485, 1.182, 0.515, 1.112, 0.515, 1.112, 0.485, 1.182, 0.485, -0.112, 0.515, 1.112, 0.515, 1.112, 0.485, -0.112, 0.485, -0.112, 0.515, -0.182, 0.515, -0.182, 0.485, -0.112, 0.485, 1.112, 0.515, -0.112, 0.515, -0.112, 0.485, 1.112, 0.485, 1.112, 0.515, 1.182, 0.515, 1.182, 0.485, 1.112, 0.485, 0.1455, 0.515, 0.8545, 0.515, 0.8545, 0.485, 0.1455, 0.485, 0.1455, 0.515, 0.0955, 0.515, 0.0955, 0.485, 0.1455, 0.485, 0.8545, 0.515, 0.1455, 0.515, 0.1455, 0.507, 0.8545, 0.507, 1.112, 0.495, -0.112, 0.495, -0.112, 0.505, 1.112, 0.505, -0.112, 0.495, 1.112, 0.495, 1.112, 0.505, -0.112, 0.505, 0.8545, 0.515, 0.1455, 0.515, 0.1455, 0.485, 0.8545, 0.485, 0.8545, 0.515, 0.9045, 0.515, 0.9045, 0.485, 0.8545, 0.485, 0.1455, -0.112, 0.8545, -0.112, 0.8532, -0.1107, 0.1468, -0.1107, 0.1455, 0.495, 0.8545, 0.495, 0.8545, 0.505, 0.1455, 0.505, -0.112, 0.515, 1.112, 0.515, 1.112, 0.507, -0.112, 0.507, 1.112, 0.493, -0.112, 0.493, -0.112, 0.485, 1.112, 0.485, -0.112, 0.493, 1.112, 0.493, 1.112, 0.485, -0.112, 0.485, 1.112, 0.515, -0.112, 0.515, -0.112, 0.507, 1.112, 0.507, 0.8545, 0.493, 0.1455, 0.493, 0.1455, 0.485, 0.8545, 0.485, 0.1455, 0.515, 0.8545, 0.515, 0.8545, 0.507, 0.1455, 0.507, 0.1455, 0.493, 0.8545, 0.493, 0.8545, 0.485, 0.1455, 0.485, 0.8532, 1.111, 0.8532, -0.1107, 0.8545, -0.112, 0.8545, 1.112, 0.8532, -0.1107, 0.8532, 1.111, 0.8545, 1.112, 0.8545, -0.112, 0.1468, -0.1107, 0.1468, 1.111, 0.1455, 1.112, 0.1455, -0.112, 0.1468, 1.111, 0.1468, -0.1107, 0.1455, -0.112, 0.1455, 1.112, 0.1468, 1.111, 0.8532, 1.111, 0.8545, 1.112, 0.1455, 1.112, 0.8532, 1.111, 0.1468, 1.111, 0.1455, 1.112, 0.8545, 1.112, 0.8532, -0.1107, 0.1468, -0.1107, 0.1455, -0.112, 0.8545, -0.112, 0.1468, -0.1107, 0.8532, -0.1107, 0.8545, -0.112, 0.1455, -0.112, 0.8545, 0.495, 0.1455, 0.495, 0.1455, 0.505, 0.8545, 0.505, 0.8545, 1.112, 0.1455, 1.112, 0.1468, 1.111, 0.8532, 1.111, 0.1455, 1.112, 0.1455, -0.112, 0.1468, -0.1107, 0.1468, 1.111, 0.8545, -0.112, 0.8545, 1.112, 0.8532, 1.111, 0.8532, -0.1107, 0.8545, -0.112, 0.1455, -0.112, 0.1468, -0.1107, 0.8532, -0.1107, 0.1455, 1.112, 0.8545, 1.112, 0.8532, 1.111, 0.1468, 1.111, 0.1455, -0.112, 0.1455, 1.112, 0.1468, 1.111, 0.1468, -0.1107, 0.8545, 1.112, 0.8545, -0.112, 0.8532, -0.1107, 0.8532, 1.111])
_uv.active_render = True
me_plane_011.materials.append(mat_win_black_rubber)
me_plane_011.materials.append(mat_win_metal_paint)
me_plane_011.use_remesh_fix_poles = True
me_plane_011.use_remesh_preserve_attributes = False
me_plane_011.auto_texspace = False
me_plane_011.update()
me_plane = bpy.data.meshes.new('Plane')
me_plane.from_pydata([(-0.889, 3.331e-08, -0.762), (0.889, 3.331e-08, -0.762), (-0.809, 2.981e-08, -0.682), (0.809, 2.981e-08, -0.682), (-0.889, 0.12, -0.762), (0.889, 0.12, -0.762), (-0.809, 0.12, -0.682), (0.809, 0.12, -0.682), (-0.803, 0.03667, -0.682), (0.803, 0.03667, -0.682), (-0.803, 0.02033, -0.682), (0.803, 0.02033, -0.682), (0.809, 0.01433, -0.682), (0.809, 0.04267, -0.682), (-0.809, 0.04267, -0.682), (-0.809, 0.01433, -0.682), (0.804, 0.01933, -0.682), (0.804, 0.03767, -0.682), (-0.804, 0.03767, -0.682), (-0.804, 0.01933, -0.682), (0.803, 0.02033, -0.687), (0.803, 0.03667, -0.687), (-0.803, 0.03667, -0.687), (-0.803, 0.02033, -0.687), (0.803, 0.06926, -0.682), (-0.803, 0.06926, -0.682), (-0.803, 0.05233, -0.682), (0.803, 0.05233, -0.682), (0.809, 0.04633, -0.682), (0.809, 0.07526, -0.682), (-0.809, 0.07526, -0.682), (-0.809, 0.04633, -0.682), (0.804, 0.05133, -0.682), (0.804, 0.07026, -0.682), (-0.804, 0.07026, -0.682), (-0.804, 0.05133, -0.682), (0.803, 0.05233, -0.687), (0.803, 0.06926, -0.687), (-0.803, 0.06926, -0.687), (-0.803, 0.05233, -0.687), (0.8065, 0.07276, -0.6841), (-0.8065, 0.07276, -0.6841), (0.8065, 0.04883, -0.6841), (-0.8065, 0.04883, -0.6841), (0.8065, 0.04017, -0.6841), (-0.8065, 0.04017, -0.6841), (0.8065, 0.01683, -0.6841), (-0.8065, 0.01683, -0.6841), (0.806, 0.07226, -0.682), (0.807, 0.07326, -0.682), (0.807, 0.04833, -0.682), (0.806, 0.04933, -0.682), (-0.806, 0.07226, -0.682), (-0.807, 0.07326, -0.682), (-0.806, 0.04933, -0.682), (-0.807, 0.04833, -0.682), (0.806, 0.03967, -0.682), (0.807, 0.04067, -0.682), (0.807, 0.01633, -0.682), (0.806, 0.01733, -0.682), (-0.806, 0.03967, -0.682), (-0.807, 0.04067, -0.682), (-0.806, 0.01733, -0.682), (-0.807, 0.01633, -0.682), (0.809, 0.0, 0.0), (0.889, 0.0, 0.0), (0.809, 0.12, 5.245e-09), (0.889, 0.12, 5.245e-09), (0.809, 0.04267, 1.865e-09), (0.809, 0.01433, 6.264e-10), (0.809, 0.07526, 3.29e-09), (0.809, 0.04633, 2.025e-09), (-0.809, 0.0, 0.0), (-0.889, 0.0, 0.0), (-0.809, 0.12, 5.245e-09), (-0.889, 0.12, 5.245e-09), (-0.809, 0.04267, 1.865e-09), (-0.809, 0.01433, 6.264e-10), (-0.809, 0.07526, 3.29e-09), (-0.809, 0.04633, 2.025e-09)], [], [(72, 73, 0, 2), (3, 2, 0, 1), (74, 6, 4, 75), (7, 5, 4, 6), (1, 0, 4, 5), (65, 1, 5, 67), (77, 72, 2, 15), (29, 7, 6, 30), (8, 10, 23, 22), (79, 76, 14, 31), (3, 12, 15, 2), (76, 77, 15, 14), (58, 63, 15, 12), (18, 17, 56, 60), (58, 57, 44, 46), (16, 19, 62, 59), (9, 11, 16, 17), (8, 9, 17, 18), (10, 8, 18, 19), (11, 10, 19, 16), (20, 21, 22, 23), (11, 9, 21, 20), (10, 11, 20, 23), (9, 8, 22, 21), (74, 78, 30, 6), (25, 26, 39, 38), (13, 28, 31, 14), (78, 79, 31, 30), (50, 55, 31, 28), (34, 33, 48, 52), (17, 16, 59, 56), (32, 35, 54, 51), (24, 27, 32, 33), (25, 24, 33, 34), (26, 25, 34, 35), (27, 26, 35, 32), (36, 37, 38, 39), (27, 24, 37, 36), (26, 27, 36, 39), (24, 25, 38, 37), (35, 34, 52, 54), (55, 53, 30, 31), (49, 50, 28, 29), (53, 49, 29, 30), (19, 18, 60, 62), (63, 61, 14, 15), (57, 58, 12, 13), (61, 57, 13, 14), (43, 42, 51, 54), (41, 43, 54, 52), (40, 41, 52, 48), (42, 40, 48, 51), (47, 46, 59, 62), (45, 47, 62, 60), (44, 45, 60, 56), (46, 44, 56, 59), (33, 32, 51, 48), (57, 61, 45, 44), (61, 63, 47, 45), (63, 58, 46, 47), (50, 49, 40, 42), (49, 53, 41, 40), (53, 55, 43, 41), (55, 50, 42, 43), (13, 68, 71, 28), (28, 71, 70, 29), (3, 64, 69, 12), (12, 69, 68, 13), (29, 70, 66, 7), (7, 66, 67, 5), (3, 1, 65, 64), (0, 73, 75, 4)])
me_plane.polygons.foreach_set('material_index', [0, 0, 0, 0, 0, 0, 0, 0, 1, 0, 0, 0, 0, 1, 0, 1, 1, 1, 1, 1, 1, 1, 1, 1, 0, 1, 0, 0, 0, 1, 1, 1, 1, 1, 1, 1, 1, 1, 1, 1, 1, 0, 0, 0, 1, 0, 0, 0, 1, 1, 1, 1, 1, 1, 1, 1, 1, 0, 0, 0, 0, 0, 0, 0, 0, 0, 0, 0, 0, 0, 0, 0])
_uv = me_plane.uv_layers.new(name='UVMap')
_uv.uv.foreach_set('vector', [0.02128, 0.8256, 0.02008, 0.8417, 0.02646, 0.9943, 0.03422, 0.9626, 0.03422, 0.03314, 0.03422, 0.9626, 0.02646, 0.9943, 0.02687, 2.883e-05, 0.01817, 0.8273, 0.004271, 0.9663, 0.01179, 1.0, 0.01947, 0.8445, 0.004291, 0.03862, 0.0122, 0.006404, 0.01179, 1.0, 0.004271, 0.9663, 0.02687, 2.883e-05, 0.02646, 0.9943, 0.01179, 1.0, 0.0122, 0.006404, 0.01585, 0.1556, 0.02687, 2.883e-05, 0.0122, 0.006404, 0.01525, 0.1588, 0.02331, 0.8258, 0.02128, 0.8256, 0.03422, 0.9626, 0.03145, 0.9631, 0.001412, 0.03795, 0.004291, 0.03862, 0.004271, 0.9663, 0.001475, 0.9656, 0.05918, 0.005051, 0.068, 0.00454, 0.06569, 0.00693, 0.06216, 0.006793, 0.02295, 0.8266, 0.02074, 0.8263, 0.02252, 0.9641, 0.01776, 0.9647, 0.03422, 0.03314, 0.03141, 0.03411, 0.03145, 0.9631, 0.03422, 0.9626, 0.02074, 0.8263, 0.02331, 0.8258, 0.03145, 0.9631, 0.02252, 0.9641, 0.02769, 0.03478, 0.02781, 0.9628, 0.03145, 0.9631, 0.03141, 0.03411, 0.05836, 0.004429, 0.05832, 0.1324, 0.05613, 0.134, 0.05641, 0.00286, 0.02769, 0.03478, 0.02607, 0.03553, 0.02951, 0.03562, 0.02425, 0.03526, 0.06891, 0.1318, 0.06895, 0.003868, 0.07115, 0.002199, 0.07086, 0.1334, 0.05928, 0.1317, 0.06809, 0.1312, 0.06891, 0.1318, 0.05832, 0.1324, 0.05918, 0.005051, 0.05928, 0.1317, 0.05832, 0.1324, 0.05836, 0.004429, 0.068, 0.00454, 0.05918, 0.005051, 0.05836, 0.004429, 0.06895, 0.003868, 0.06809, 0.1312, 0.068, 0.00454, 0.06895, 0.003868, 0.06891, 0.1318, 0.06512, 0.1294, 0.06159, 0.1293, 0.06216, 0.006793, 0.06569, 0.00693, 0.06809, 0.1312, 0.05928, 0.1317, 0.06159, 0.1293, 0.06512, 0.1294, 0.068, 0.00454, 0.06809, 0.1312, 0.06512, 0.1294, 0.06569, 0.00693, 0.05928, 0.1317, 0.05918, 0.005051, 0.06216, 0.006793, 0.06159, 0.1293, 0.01817, 0.8273, 0.01664, 0.827, 0.001475, 0.9656, 0.004271, 0.9663, 0.04859, 0.1326, 0.03964, 0.1332, 0.04198, 0.1308, 0.04558, 0.1309, 0.02242, 0.03527, 0.01765, 0.03609, 0.01776, 0.9647, 0.02252, 0.9641, 0.01664, 0.827, 0.02295, 0.8266, 0.01776, 0.9647, 0.001475, 0.9656, 0.0174, 0.03617, 0.01763, 0.9648, 0.01776, 0.9647, 0.01765, 0.03609, 0.04939, 0.1333, 0.04942, 0.003808, 0.05162, 0.002165, 0.05133, 0.1348, 0.05832, 0.1324, 0.06891, 0.1318, 0.07086, 0.1334, 0.05613, 0.134, 0.03874, 0.004362, 0.03871, 0.1338, 0.03651, 0.1355, 0.0368, 0.002816, 0.0485, 0.004463, 0.03954, 0.004971, 0.03874, 0.004362, 0.04942, 0.003808, 0.04859, 0.1326, 0.0485, 0.004463, 0.04942, 0.003808, 0.04939, 0.1333, 0.03964, 0.1332, 0.04859, 0.1326, 0.04939, 0.1333, 0.03871, 0.1338, 0.03954, 0.004971, 0.03964, 0.1332, 0.03871, 0.1338, 0.03874, 0.004362, 0.04256, 0.006685, 0.04616, 0.006819, 0.04558, 0.1309, 0.04198, 0.1308, 0.03954, 0.004971, 0.0485, 0.004463, 0.04616, 0.006819, 0.04256, 0.006685, 0.03964, 0.1332, 0.03954, 0.004971, 0.04256, 0.006685, 0.04198, 0.1308, 0.0485, 0.004463, 0.04859, 0.1326, 0.04558, 0.1309, 0.04616, 0.006819, 0.03871, 0.1338, 0.04939, 0.1333, 0.05133, 0.1348, 0.03651, 0.1355, 0.01763, 0.9648, 0.00169, 0.9656, 0.001475, 0.9656, 0.01776, 0.9647, 0.001505, 0.0379, 0.0174, 0.03617, 0.01765, 0.03609, 0.001412, 0.03795, 0.00169, 0.9656, 0.001505, 0.0379, 0.001412, 0.03795, 0.001475, 0.9656, 0.06895, 0.003868, 0.05836, 0.004429, 0.05641, 0.00286, 0.07115, 0.002199, 0.02781, 0.9628, 0.02621, 0.9635, 0.02252, 0.9641, 0.03145, 0.9631, 0.02607, 0.03553, 0.02769, 0.03478, 0.03141, 0.03411, 0.02242, 0.03527, 0.02621, 0.9635, 0.02607, 0.03553, 0.02242, 0.03527, 0.02252, 0.9641, 0.03428, 0.1376, 0.03428, 0.001156, 0.0368, 0.002816, 0.03651, 0.1355, 0.05385, 0.1365, 0.03428, 0.1376, 0.03651, 0.1355, 0.05133, 0.1348, 0.05385, 2.883e-05, 0.05385, 0.1365, 0.05133, 0.1348, 0.05162, 0.002165, 0.03428, 0.001156, 0.05385, 2.883e-05, 0.05162, 0.002165, 0.0368, 0.002816, 0.07337, 2.883e-05, 0.07337, 0.1351, 0.07086, 0.1334, 0.07115, 0.002199, 0.05391, 0.001177, 0.07337, 2.883e-05, 0.07115, 0.002199, 0.05641, 0.00286, 0.05391, 0.1362, 0.05391, 0.001177, 0.05641, 0.00286, 0.05613, 0.134, 0.07337, 0.1351, 0.05391, 0.1362, 0.05613, 0.134, 0.07086, 0.1334, 0.04942, 0.003808, 0.03874, 0.004362, 0.0368, 0.002816, 0.05162, 0.002165, 0.02607, 0.03553, 0.02621, 0.9635, 0.02964, 0.963, 0.02951, 0.03562, 0.02621, 0.9635, 0.02781, 0.9628, 0.02437, 0.9627, 0.02964, 0.963, 0.02781, 0.9628, 0.02769, 0.03478, 0.02425, 0.03526, 0.02437, 0.9627, 0.0174, 0.03617, 0.001505, 0.0379, 0.001036, 0.03729, 0.01775, 0.03562, 0.001505, 0.0379, 0.00169, 0.9656, 0.001304, 0.9662, 0.001036, 0.03729, 0.00169, 0.9656, 0.01763, 0.9648, 0.01806, 0.9654, 0.001304, 0.9662, 0.01763, 0.9648, 0.0174, 0.03617, 0.01775, 0.03562, 0.01806, 0.9654, 0.02242, 0.03527, 0.01657, 0.1735, 0.01877, 0.1739, 0.01765, 0.03609, 0.01765, 0.03609, 0.01877, 0.1739, 0.0125, 0.1749, 0.001412, 0.03795, 0.03422, 0.03314, 0.01713, 0.1725, 0.01916, 0.173, 0.03141, 0.03411, 0.03141, 0.03411, 0.01916, 0.173, 0.01657, 0.1735, 0.02242, 0.03527, 0.001412, 0.03795, 0.0125, 0.1749, 0.01408, 0.1754, 0.004291, 0.03862, 0.004291, 0.03862, 0.01408, 0.1754, 0.01525, 0.1588, 0.0122, 0.006404, 0.03422, 0.03314, 0.02687, 2.883e-05, 0.01585, 0.1556, 0.01713, 0.1725, 0.02646, 0.9943, 0.02008, 0.8417, 0.01947, 0.8445, 0.01179, 1.0])
me_plane.materials.append(mat_win_metal_paint_a)
me_plane.materials.append(mat_win_degradable_metal)
me_plane.use_remesh_fix_poles = True
me_plane.use_remesh_preserve_attributes = False
me_plane.update()
me_cube_002 = bpy.data.meshes.new('Cube.002')
me_cube_002.from_pydata([(-0.01343, -0.01343, -0.1064), (-0.01343, -0.01343, 0.1064), (-0.003161, 0.01343, -0.1064), (-0.003161, 0.01343, 0.1064), (0.01343, -0.01343, -0.1064), (0.01343, -0.01343, 0.1064), (0.01, 0.01343, -0.1064), (0.01, 0.01343, 0.1064), (-0.003161, 0.0, -0.1064), (-0.003161, 0.0, 0.1064), (0.01, 0.0, -0.1064), (0.01, 0.0, 0.1064), (-0.01343, -0.006717, -0.1064), (0.01343, -0.006717, 0.1064), (-0.01343, -0.006717, 0.1064), (0.01343, -0.006717, -0.1064)], [], [(8, 9, 3, 2), (15, 13, 5, 4), (4, 5, 1, 0), (12, 15, 4, 0), (13, 14, 1, 5), (7, 3, 9, 11), (2, 6, 10, 8), (6, 7, 11, 10), (12, 14, 9, 8), (0, 1, 14, 12), (11, 9, 14, 13), (8, 10, 15, 12), (10, 11, 13, 15)])
_uv = me_cube_002.uv_layers.new(name='UVMap')
_uv.uv.foreach_set('vector', [0.375, 0.125, 0.625, 0.125, 0.625, 0.25, 0.375, 0.25, 0.375, 0.6875, 0.625, 0.6875, 0.625, 0.75, 0.375, 0.75, 0.375, 0.75, 0.625, 0.75, 0.625, 1.0, 0.375, 1.0, 0.125, 0.6875, 0.375, 0.6875, 0.375, 0.75, 0.125, 0.75, 0.625, 0.6875, 0.875, 0.6875, 0.875, 0.75, 0.625, 0.75, 0.625, 0.5, 0.875, 0.5, 0.875, 0.625, 0.625, 0.625, 0.125, 0.5, 0.375, 0.5, 0.375, 0.625, 0.125, 0.625, 0.375, 0.5, 0.625, 0.5, 0.625, 0.625, 0.375, 0.625, 0.375, 0.0625, 0.625, 0.0625, 0.625, 0.125, 0.375, 0.125, 0.375, 0.0, 0.625, 0.0, 0.625, 0.0625, 0.375, 0.0625, 0.625, 0.625, 0.875, 0.625, 0.875, 0.6875, 0.625, 0.6875, 0.125, 0.625, 0.375, 0.625, 0.375, 0.6875, 0.125, 0.6875, 0.375, 0.625, 0.625, 0.625, 0.625, 0.6875, 0.375, 0.6875])
me_cube_002.materials.append(mat_win_metal_paint_a)
me_cube_002.use_remesh_fix_poles = True
me_cube_002.use_remesh_preserve_attributes = False
me_cube_002.update()
me_cube_001 = bpy.data.meshes.new('Cube.001')
me_cube_001.from_pydata([(-0.01343, -0.01343, -0.1064), (-0.01343, -0.01343, 0.1064), (-0.003161, 0.01343, -0.1064), (-0.003161, 0.01343, 0.1064), (0.01343, -0.01343, -0.1064), (0.01343, -0.01343, 0.1064), (0.01, 0.01343, -0.1064), (0.01, 0.01343, 0.1064), (-0.003161, 0.0, -0.1064), (-0.003161, 0.0, 0.1064), (0.01, 0.0, -0.1064), (0.01, 0.0, 0.1064), (-0.01343, -0.006717, -0.1064), (0.01343, -0.006717, 0.1064), (-0.01343, -0.006717, 0.1064), (0.01343, -0.006717, -0.1064)], [], [(8, 9, 3, 2), (15, 13, 5, 4), (4, 5, 1, 0), (12, 15, 4, 0), (13, 14, 1, 5), (7, 3, 9, 11), (2, 6, 10, 8), (6, 7, 11, 10), (12, 14, 9, 8), (0, 1, 14, 12), (11, 9, 14, 13), (8, 10, 15, 12), (10, 11, 13, 15)])
_uv = me_cube_001.uv_layers.new(name='UVMap')
_uv.uv.foreach_set('vector', [0.375, 0.125, 0.625, 0.125, 0.625, 0.25, 0.375, 0.25, 0.375, 0.6875, 0.625, 0.6875, 0.625, 0.75, 0.375, 0.75, 0.375, 0.75, 0.625, 0.75, 0.625, 1.0, 0.375, 1.0, 0.125, 0.6875, 0.375, 0.6875, 0.375, 0.75, 0.125, 0.75, 0.625, 0.6875, 0.875, 0.6875, 0.875, 0.75, 0.625, 0.75, 0.625, 0.5, 0.875, 0.5, 0.875, 0.625, 0.625, 0.625, 0.125, 0.5, 0.375, 0.5, 0.375, 0.625, 0.125, 0.625, 0.375, 0.5, 0.625, 0.5, 0.625, 0.625, 0.375, 0.625, 0.375, 0.0625, 0.625, 0.0625, 0.625, 0.125, 0.375, 0.125, 0.375, 0.0, 0.625, 0.0, 0.625, 0.0625, 0.375, 0.0625, 0.625, 0.625, 0.875, 0.625, 0.875, 0.6875, 0.625, 0.6875, 0.125, 0.625, 0.375, 0.625, 0.375, 0.6875, 0.125, 0.6875, 0.375, 0.625, 0.625, 0.625, 0.625, 0.6875, 0.375, 0.6875])
me_cube_001.materials.append(mat_win_metal_paint_a)
me_cube_001.use_remesh_fix_poles = True
me_cube_001.use_remesh_preserve_attributes = False
me_cube_001.update()

# ---- objects
ob_sliding_window = bpy.data.objects.new('Sliding Window', None)
ob_plane_004 = bpy.data.objects.new('Plane.004', me_plane_008)
ob_plane_003 = bpy.data.objects.new('Plane.003', me_plane_009)
ob_plane_002 = bpy.data.objects.new('Plane.002', me_plane_010)
ob_plane_001 = bpy.data.objects.new('Plane.001', me_plane_011)
ob_plane = bpy.data.objects.new('Plane', me_plane)
ob_cube_001 = bpy.data.objects.new('Cube.001', me_cube_002)
ob_cube = bpy.data.objects.new('Cube', me_cube_001)

# ---- transforms, parenting, visibility, modifiers, constraints
ob_sliding_window.location = (-1.744, -8.117, 0.0)
ob_sliding_window.rotation_euler = (1.741, -2.35e-07, -4.043e-08)
ob_sliding_window.scale = (2.373, 2.373, 2.373)
ob_sliding_window.empty_display_size = 1.157
ob_plane_004.parent = ob_plane_001
ob_plane_004.matrix_parent_inverse = Matrix(((1.0, 0.0, -0.0, 0.4045), (-0.0, -4.371e-08, 1.0, 0.682), (0.0, -1.0, -4.371e-08, 0.02), (-0.0, 0.0, -0.0, 1.0)))
ob_plane_004.location = (0.0, 0.005, 0.0)
ob_plane_004.rotation_euler = (1.571, -0.0, 0.0)
ob_plane_003.parent = ob_plane_002
ob_plane_003.matrix_parent_inverse = Matrix(((1.0, 0.0, -0.0, 0.4045), (-0.0, -4.371e-08, 1.0, 0.682), (0.0, -1.0, -4.371e-08, 0.02), (-0.0, 0.0, -0.0, 1.0)))
ob_plane_003.location = (0.0, 0.005, 0.0)
ob_plane_003.rotation_euler = (1.571, -0.0, 0.0)
ob_plane_002.parent = ob_plane
ob_plane_002.location = (-0.4055, 0.0285, -0.682)
ob_plane_002.rotation_euler = (1.571, -0.0, 0.0)
_m = ob_plane_002.modifiers.new('Bevel', 'BEVEL')
_m.width = 0.001
_m.width_pct = 0.001
_m.segments = 2
_m = ob_plane_002.modifiers.new('WeightedNormal', 'WEIGHTED_NORMAL')
ob_plane_001.parent = ob_plane
ob_plane_001.location = (0.4025, 0.0605, -0.682)
ob_plane_001.rotation_euler = (1.571, -0.0, 0.0)
_m = ob_plane_001.modifiers.new('Bevel', 'BEVEL')
_m.width = 0.001
_m.width_pct = 0.001
_m.segments = 2
_m = ob_plane_001.modifiers.new('WeightedNormal', 'WEIGHTED_NORMAL')
ob_plane.parent = ob_sliding_window
ob_plane.location = (0.0, 0.762, 0.12)
ob_plane.rotation_euler = (-1.571, 0.0, 0.0)
_m = ob_plane.modifiers.new('Bevel', 'BEVEL')
_m.width = 0.002
_m.width_pct = 0.002
_m = ob_plane.modifiers.new('WeightedNormal', 'WEIGHTED_NORMAL')
_m = ob_plane.modifiers.new('Mirror', 'MIRROR')
_m.use_axis = (False, False, True)
ob_cube_001.parent = ob_plane_001
ob_cube_001.matrix_parent_inverse = Matrix(((1.0, 0.0, -0.0, 0.4055), (-0.0, -4.371e-08, 1.0, 0.682), (0.0, -1.0, -4.371e-08, 0.0285), (-0.0, 0.0, -0.0, 1.0)))
ob_cube_001.location = (-0.026, 0.0003092, -0.03704)
_m = ob_cube_001.modifiers.new('Bevel', 'BEVEL')
_m.width = 0.001
_m.width_pct = 0.001
_m = ob_cube_001.modifiers.new('WeightedNormal', 'WEIGHTED_NORMAL')
ob_cube.parent = ob_plane_002
ob_cube.matrix_parent_inverse = Matrix(((1.0, 0.0, -0.0, 0.4055), (-0.0, -4.371e-08, 1.0, 0.682), (0.0, -1.0, -4.371e-08, 0.0285), (-0.0, 0.0, -0.0, 1.0)))
ob_cube.location = (-0.026, 0.0003092, -0.03704)
_m = ob_cube.modifiers.new('Bevel', 'BEVEL')
_m.width = 0.001
_m.width_pct = 0.001
_m = ob_cube.modifiers.new('WeightedNormal', 'WEIGHTED_NORMAL')

# ---- collection membership
col_sliding_window.objects.link(ob_sliding_window)
col_sliding_window.objects.link(ob_plane_004)
col_sliding_window.objects.link(ob_plane_003)
col_sliding_window.objects.link(ob_plane_002)
col_sliding_window.objects.link(ob_plane_001)
col_sliding_window.objects.link(ob_plane)
col_sliding_window.objects.link(ob_cube_001)
col_sliding_window.objects.link(ob_cube)

# ---- scene / render settings (as saved in the file)
scene.frame_start = 1; scene.frame_end = 250; scene.frame_set(1)
scene.render.engine = 'BLENDER_EEVEE_NEXT'
scene.cycles.sampling_pattern = 'TABULATED_SOBOL'
scene.eevee.ray_tracing_options.trace_max_roughness = 0.0
scene.view_settings.view_transform = 'Filmic'
bpy.context.view_layer.update()

# ---- added for rendering (the .blend has no active camera): camera
cam_auto = bpy.data.cameras.new('AutoCamera')
cam_auto.lens = 50.0
cam_auto.sensor_width = 36.0
cam_auto.clip_end = 1000.0
ob_auto_camera = bpy.data.objects.new('AutoCamera', cam_auto)
scene.collection.objects.link(ob_auto_camera)
ob_auto_camera.location = (3.46094, -14.8101, 5.92218)
ob_auto_camera.rotation_euler = (1.09748, -7.21219e-08, 0.694738)
scene.camera = ob_auto_camera
bpy.context.view_layer.update()
